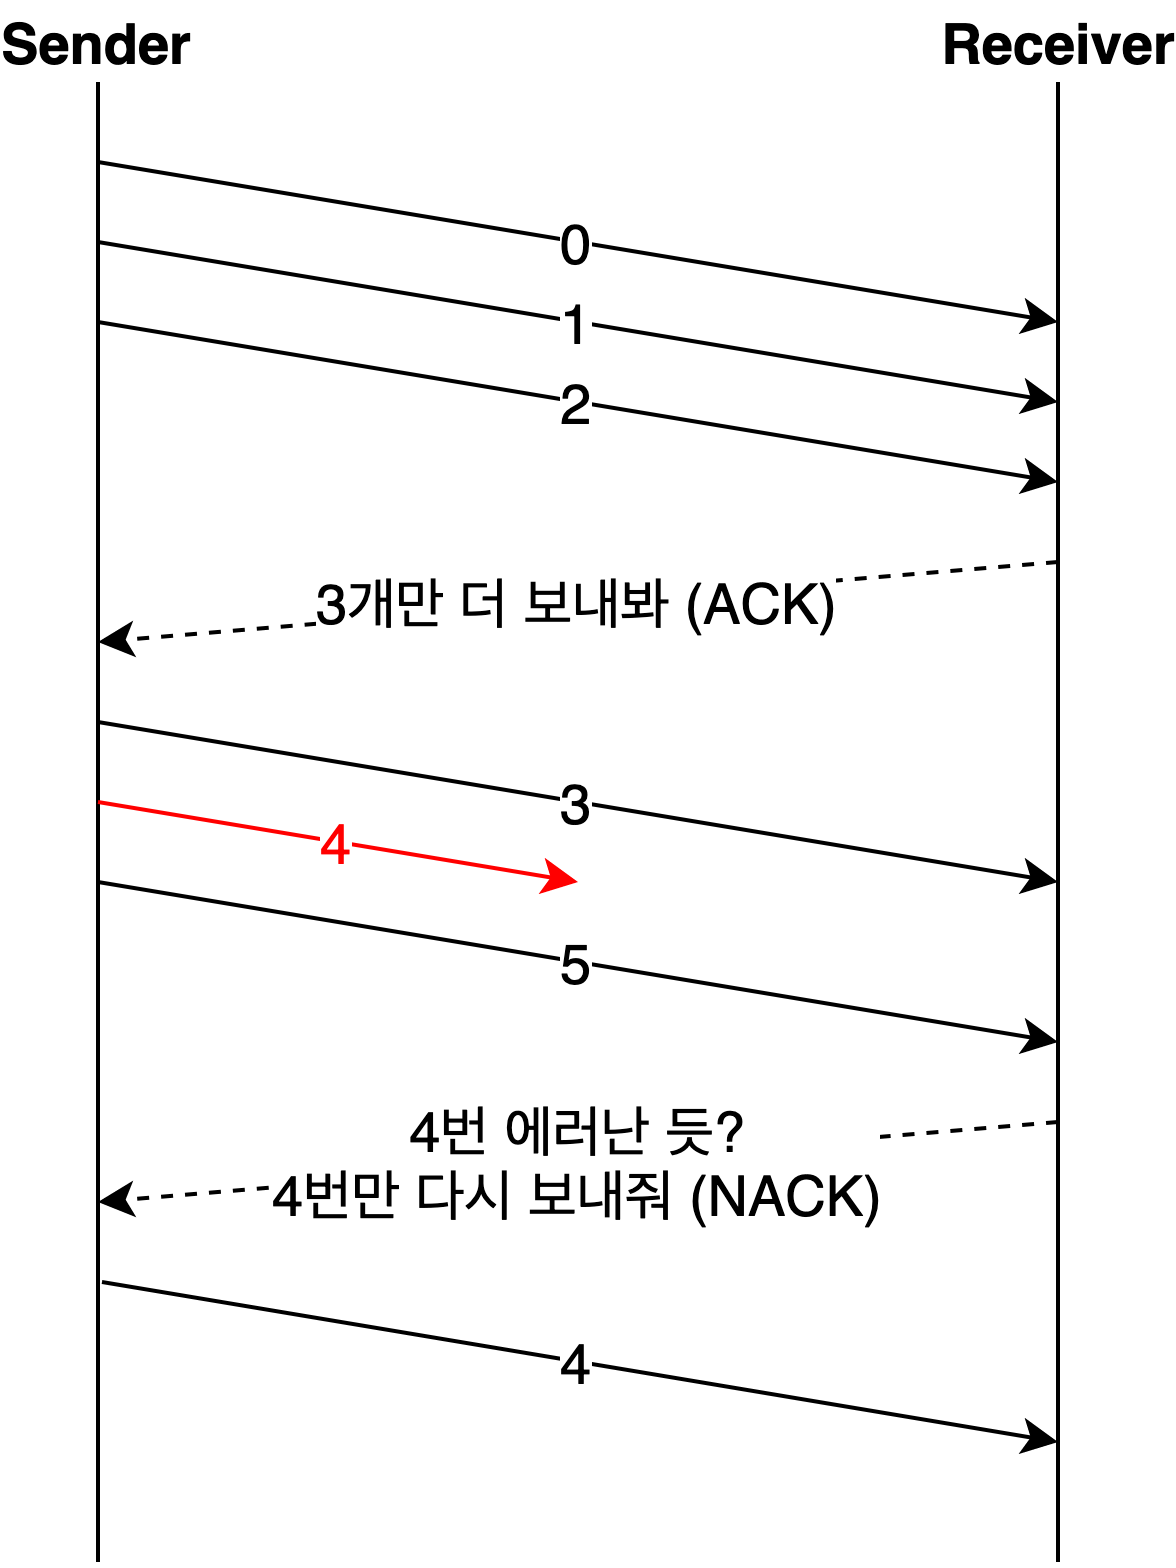

The diagram above was exported from draw.io. Its source (the exported page's mxGraphModel, read from the mxfile embedded in the PNG):
<mxGraphModel dx="932" dy="1651" grid="1" gridSize="10" guides="1" tooltips="1" connect="1" arrows="1" fold="1" page="1" pageScale="1" pageWidth="850" pageHeight="1100" math="0" shadow="0">
  <root>
    <mxCell id="0" />
    <mxCell id="1" parent="0" />
    <mxCell id="2" value="" style="endArrow=none;html=1;strokeWidth=1;fontSize=14;" edge="1" parent="1">
      <mxGeometry width="50" height="50" relative="1" as="geometry">
        <mxPoint x="380" y="400" as="sourcePoint" />
        <mxPoint x="380" y="770" as="targetPoint" />
      </mxGeometry>
    </mxCell>
    <mxCell id="3" value="" style="endArrow=none;html=1;strokeWidth=1;fontSize=14;" edge="1" parent="1">
      <mxGeometry width="50" height="50" relative="1" as="geometry">
        <mxPoint x="620" y="400" as="sourcePoint" />
        <mxPoint x="620" y="770" as="targetPoint" />
      </mxGeometry>
    </mxCell>
    <mxCell id="4" value="0" style="endArrow=classic;html=1;strokeWidth=1;fontSize=14;" edge="1" parent="1">
      <mxGeometry width="50" height="50" relative="1" as="geometry">
        <mxPoint x="380" y="420" as="sourcePoint" />
        <mxPoint x="620" y="460" as="targetPoint" />
      </mxGeometry>
    </mxCell>
    <mxCell id="5" value="1" style="endArrow=classic;html=1;strokeWidth=1;fontSize=14;" edge="1" parent="1">
      <mxGeometry width="50" height="50" relative="1" as="geometry">
        <mxPoint x="380" y="440" as="sourcePoint" />
        <mxPoint x="620" y="480" as="targetPoint" />
      </mxGeometry>
    </mxCell>
    <mxCell id="6" value="2" style="endArrow=classic;html=1;strokeWidth=1;fontSize=14;" edge="1" parent="1">
      <mxGeometry width="50" height="50" relative="1" as="geometry">
        <mxPoint x="380" y="460" as="sourcePoint" />
        <mxPoint x="620" y="500" as="targetPoint" />
      </mxGeometry>
    </mxCell>
    <mxCell id="7" value="3개만 더 보내봐 (ACK)" style="endArrow=classic;html=1;strokeWidth=1;fontSize=14;dashed=1;" edge="1" parent="1">
      <mxGeometry width="50" height="50" relative="1" as="geometry">
        <mxPoint x="620" y="520" as="sourcePoint" />
        <mxPoint x="380" y="540" as="targetPoint" />
      </mxGeometry>
    </mxCell>
    <mxCell id="8" value="3" style="endArrow=classic;html=1;strokeWidth=1;fontSize=14;" edge="1" parent="1">
      <mxGeometry width="50" height="50" relative="1" as="geometry">
        <mxPoint x="380" y="560" as="sourcePoint" />
        <mxPoint x="620" y="600" as="targetPoint" />
      </mxGeometry>
    </mxCell>
    <mxCell id="9" value="&lt;font color=&quot;#ff0000&quot;&gt;4&lt;/font&gt;" style="endArrow=classic;html=1;strokeWidth=1;fontSize=14;strokeColor=#FF0000;" edge="1" parent="1">
      <mxGeometry width="50" height="50" relative="1" as="geometry">
        <mxPoint x="380" y="580" as="sourcePoint" />
        <mxPoint x="500" y="600" as="targetPoint" />
      </mxGeometry>
    </mxCell>
    <mxCell id="10" value="4번 에러난 듯?&lt;br&gt;4번만 다시 보내줘 (NACK)" style="endArrow=classic;html=1;strokeWidth=1;fontSize=14;dashed=1;" edge="1" parent="1">
      <mxGeometry width="50" height="50" relative="1" as="geometry">
        <mxPoint x="620" y="660" as="sourcePoint" />
        <mxPoint x="380" y="680" as="targetPoint" />
      </mxGeometry>
    </mxCell>
    <mxCell id="11" value="5" style="endArrow=classic;html=1;strokeWidth=1;fontSize=14;" edge="1" parent="1">
      <mxGeometry width="50" height="50" relative="1" as="geometry">
        <mxPoint x="380" y="600" as="sourcePoint" />
        <mxPoint x="620" y="640" as="targetPoint" />
      </mxGeometry>
    </mxCell>
    <mxCell id="12" value="&lt;b&gt;Sender&lt;/b&gt;" style="text;html=1;strokeColor=none;fillColor=none;align=center;verticalAlign=middle;whiteSpace=wrap;rounded=0;fontSize=14;" vertex="1" parent="1">
      <mxGeometry x="360" y="380" width="40" height="20" as="geometry" />
    </mxCell>
    <mxCell id="13" value="&lt;b&gt;Receiver&lt;/b&gt;" style="text;html=1;strokeColor=none;fillColor=none;align=center;verticalAlign=middle;whiteSpace=wrap;rounded=0;fontSize=14;" vertex="1" parent="1">
      <mxGeometry x="600" y="380" width="40" height="20" as="geometry" />
    </mxCell>
    <mxCell id="14" value="&lt;font&gt;4&lt;/font&gt;" style="endArrow=classic;html=1;strokeWidth=1;fontSize=14;strokeColor=#000000;fontColor=#000000;" edge="1" parent="1">
      <mxGeometry width="50" height="50" relative="1" as="geometry">
        <mxPoint x="381" y="700" as="sourcePoint" />
        <mxPoint x="620" y="740" as="targetPoint" />
      </mxGeometry>
    </mxCell>
  </root>
</mxGraphModel>